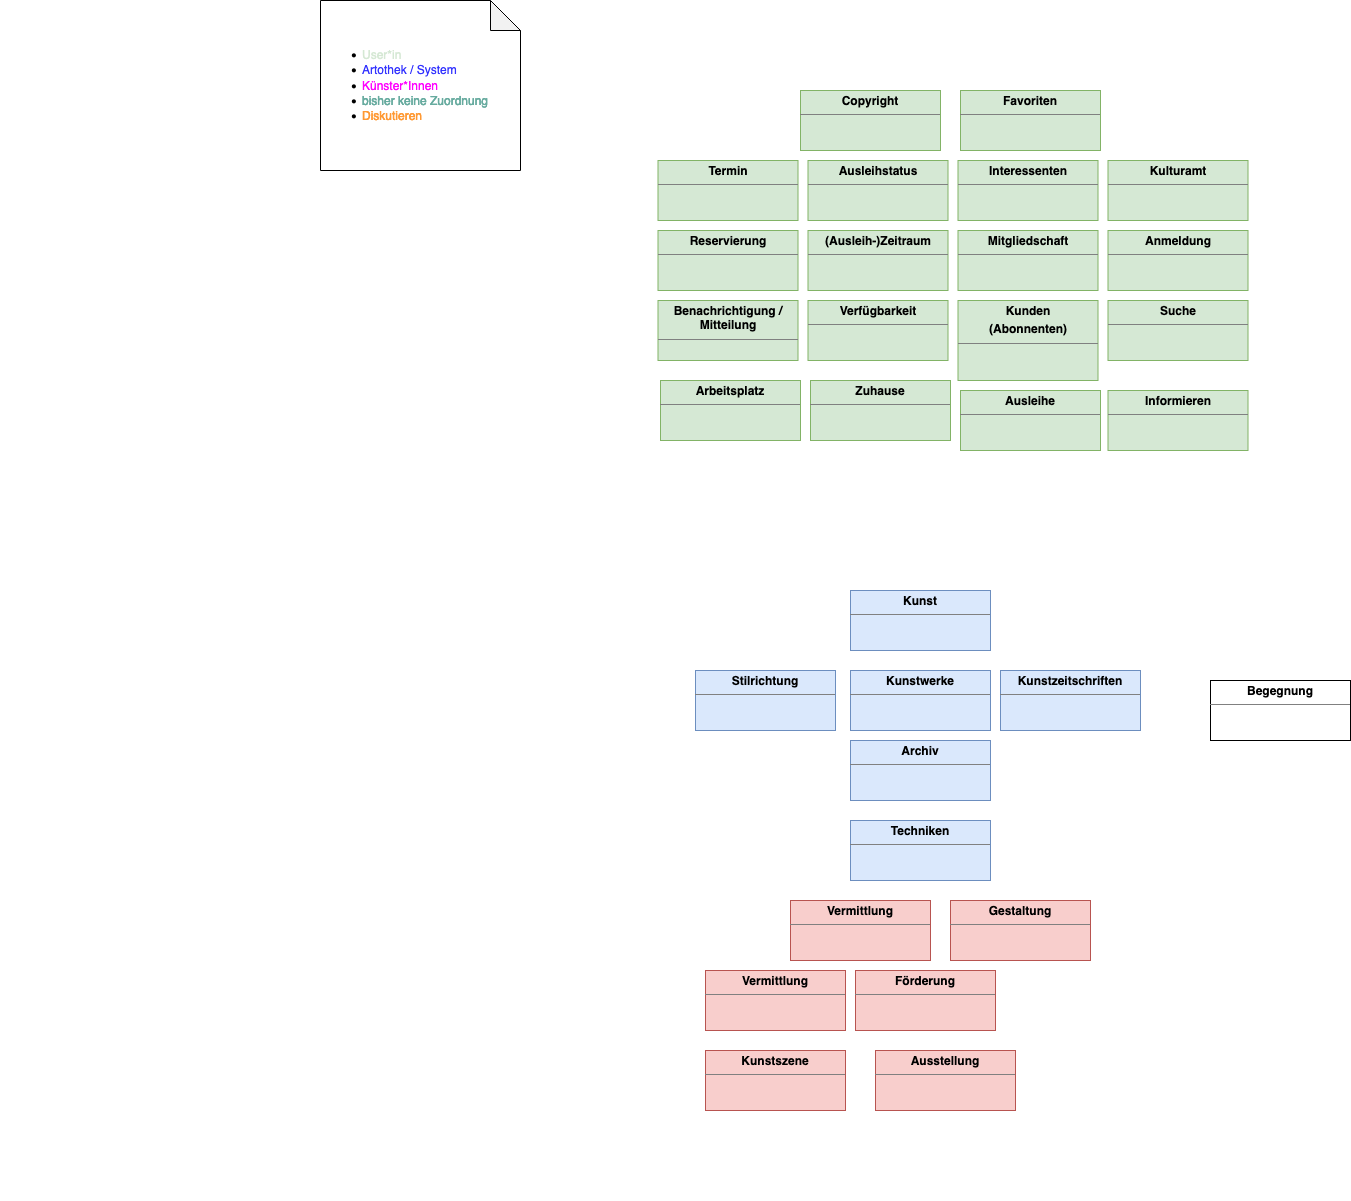

The diagram above was exported from draw.io. Its source (the exported page's mxGraphModel, read from the mxfile embedded in the PNG):
<mxGraphModel dx="2864" dy="2305" grid="1" gridSize="10" guides="1" tooltips="1" connect="1" arrows="1" fold="1" page="1" pageScale="1" pageWidth="827" pageHeight="1169" math="0" shadow="0">
  <root>
    <mxCell id="0" />
    <mxCell id="1" parent="0" />
    <mxCell id="2" value="&lt;p style=&quot;margin: 0px ; margin-top: 4px ; text-align: center&quot;&gt;&lt;b&gt;Kunstwerke&lt;/b&gt;&lt;br&gt;&lt;/p&gt;&lt;hr size=&quot;1&quot;&gt;&lt;div style=&quot;height: 2px&quot;&gt;&lt;/div&gt;" style="verticalAlign=top;align=left;overflow=fill;fontSize=12;fontFamily=Helvetica;html=1;fillColor=#dae8fc;strokeColor=#6c8ebf;" vertex="1" parent="1">
      <mxGeometry x="650" y="150" width="140" height="60" as="geometry" />
    </mxCell>
    <mxCell id="3" value="&lt;p style=&quot;margin: 0px ; margin-top: 4px ; text-align: center&quot;&gt;&lt;b&gt;&lt;span&gt;Interessenten&lt;/span&gt;&lt;/b&gt;&lt;br&gt;&lt;/p&gt;&lt;hr size=&quot;1&quot;&gt;&lt;div style=&quot;height: 2px&quot;&gt;&lt;/div&gt;" style="verticalAlign=top;align=left;overflow=fill;fontSize=12;fontFamily=Helvetica;html=1;fillColor=#d5e8d4;strokeColor=#82b366;" vertex="1" parent="1">
      <mxGeometry x="757.5" y="-360" width="140" height="60" as="geometry" />
    </mxCell>
    <mxCell id="4" value="&lt;p style=&quot;margin: 0px ; margin-top: 4px ; text-align: center&quot;&gt;&lt;b&gt;&lt;span&gt;Kunden&lt;/span&gt;&lt;/b&gt;&lt;/p&gt;&lt;p style=&quot;margin: 0px ; margin-top: 4px ; text-align: center&quot;&gt;&lt;b&gt;&lt;span&gt;(Abonnenten)&lt;/span&gt;&lt;/b&gt;&lt;br&gt;&lt;/p&gt;&lt;hr size=&quot;1&quot;&gt;&lt;div style=&quot;height: 2px&quot;&gt;&lt;/div&gt;" style="verticalAlign=top;align=left;overflow=fill;fontSize=12;fontFamily=Helvetica;html=1;fillColor=#d5e8d4;strokeColor=#82b366;" vertex="1" parent="1">
      <mxGeometry x="757.5" y="-220" width="140" height="80" as="geometry" />
    </mxCell>
    <mxCell id="5" value="&lt;p style=&quot;margin: 0px ; margin-top: 4px ; text-align: center&quot;&gt;&lt;b&gt;&lt;span&gt;Mitgliedschaft&lt;/span&gt;&lt;/b&gt;&lt;br&gt;&lt;/p&gt;&lt;hr size=&quot;1&quot;&gt;&lt;div style=&quot;height: 2px&quot;&gt;&lt;/div&gt;" style="verticalAlign=top;align=left;overflow=fill;fontSize=12;fontFamily=Helvetica;html=1;fillColor=#d5e8d4;strokeColor=#82b366;" vertex="1" parent="1">
      <mxGeometry x="757.5" y="-290" width="140" height="60" as="geometry" />
    </mxCell>
    <mxCell id="6" value="&lt;p style=&quot;margin: 0px ; margin-top: 4px ; text-align: center&quot;&gt;&lt;b&gt;&lt;span&gt;Zuhause&lt;/span&gt;&lt;/b&gt;&lt;br&gt;&lt;/p&gt;&lt;hr size=&quot;1&quot;&gt;&lt;div style=&quot;height: 2px&quot;&gt;&lt;/div&gt;" style="verticalAlign=top;align=left;overflow=fill;fontSize=12;fontFamily=Helvetica;html=1;fillColor=#d5e8d4;strokeColor=#82b366;" vertex="1" parent="1">
      <mxGeometry x="610" y="-140" width="140" height="60" as="geometry" />
    </mxCell>
    <mxCell id="7" value="&lt;p style=&quot;margin: 0px ; margin-top: 4px ; text-align: center&quot;&gt;&lt;b&gt;&lt;span&gt;Arbeitsplatz&lt;/span&gt;&lt;/b&gt;&lt;br&gt;&lt;/p&gt;&lt;hr size=&quot;1&quot;&gt;&lt;div style=&quot;height: 2px&quot;&gt;&lt;/div&gt;" style="verticalAlign=top;align=left;overflow=fill;fontSize=12;fontFamily=Helvetica;html=1;fillColor=#d5e8d4;strokeColor=#82b366;" vertex="1" parent="1">
      <mxGeometry x="460" y="-140" width="140" height="60" as="geometry" />
    </mxCell>
    <mxCell id="8" value="&lt;p style=&quot;margin: 0px ; margin-top: 4px ; text-align: center&quot;&gt;&lt;b&gt;&lt;span&gt;Ausleihe&lt;br&gt;&lt;/span&gt;&lt;/b&gt;&lt;/p&gt;&lt;hr size=&quot;1&quot;&gt;&lt;div style=&quot;height: 2px&quot;&gt;&lt;/div&gt;" style="verticalAlign=top;align=left;overflow=fill;fontSize=12;fontFamily=Helvetica;html=1;fillColor=#d5e8d4;strokeColor=#82b366;" vertex="1" parent="1">
      <mxGeometry x="760" y="-130" width="140" height="60" as="geometry" />
    </mxCell>
    <mxCell id="9" value="&lt;p style=&quot;margin: 0px ; margin-top: 4px ; text-align: center&quot;&gt;&lt;b&gt;&lt;span&gt;Förderung&lt;br&gt;&lt;/span&gt;&lt;/b&gt;&lt;/p&gt;&lt;hr size=&quot;1&quot;&gt;&lt;div style=&quot;height: 2px&quot;&gt;&lt;/div&gt;" style="verticalAlign=top;align=left;overflow=fill;fontSize=12;fontFamily=Helvetica;html=1;fillColor=#f8cecc;strokeColor=#b85450;" vertex="1" parent="1">
      <mxGeometry x="655" y="450" width="140" height="60" as="geometry" />
    </mxCell>
    <mxCell id="10" value="&lt;p style=&quot;margin: 0px ; margin-top: 4px ; text-align: center&quot;&gt;&lt;b&gt;&lt;span&gt;Vermittlung&lt;br&gt;&lt;/span&gt;&lt;/b&gt;&lt;/p&gt;&lt;hr size=&quot;1&quot;&gt;&lt;div style=&quot;height: 2px&quot;&gt;&lt;/div&gt;" style="verticalAlign=top;align=left;overflow=fill;fontSize=12;fontFamily=Helvetica;html=1;fillColor=#f8cecc;strokeColor=#b85450;" vertex="1" parent="1">
      <mxGeometry x="505" y="450" width="140" height="60" as="geometry" />
    </mxCell>
    <mxCell id="11" value="&lt;p style=&quot;margin: 0px ; margin-top: 4px ; text-align: center&quot;&gt;&lt;b&gt;&lt;span&gt;Informieren&lt;br&gt;&lt;/span&gt;&lt;/b&gt;&lt;/p&gt;&lt;hr size=&quot;1&quot;&gt;&lt;div style=&quot;height: 2px&quot;&gt;&lt;/div&gt;" style="verticalAlign=top;align=left;overflow=fill;fontSize=12;fontFamily=Helvetica;html=1;fillColor=#d5e8d4;strokeColor=#82b366;" vertex="1" parent="1">
      <mxGeometry x="907.5" y="-130" width="140" height="60" as="geometry" />
    </mxCell>
    <mxCell id="12" value="&lt;p style=&quot;margin: 0px ; margin-top: 4px ; text-align: center&quot;&gt;&lt;b&gt;&lt;span&gt;Archiv&lt;br&gt;&lt;/span&gt;&lt;/b&gt;&lt;/p&gt;&lt;hr size=&quot;1&quot;&gt;&lt;div style=&quot;height: 2px&quot;&gt;&lt;/div&gt;" style="verticalAlign=top;align=left;overflow=fill;fontSize=12;fontFamily=Helvetica;html=1;fillColor=#dae8fc;strokeColor=#6c8ebf;" vertex="1" parent="1">
      <mxGeometry x="650" y="220" width="140" height="60" as="geometry" />
    </mxCell>
    <mxCell id="13" value="&lt;p style=&quot;margin: 0px ; margin-top: 4px ; text-align: center&quot;&gt;&lt;b&gt;&lt;span&gt;&lt;/span&gt;&lt;/b&gt;&lt;b&gt;&lt;span&gt;Kunstszene&lt;/span&gt;&lt;/b&gt;&lt;/p&gt;&lt;hr size=&quot;1&quot;&gt;&lt;div style=&quot;height: 2px&quot;&gt;&lt;/div&gt;" style="verticalAlign=top;align=left;overflow=fill;fontSize=12;fontFamily=Helvetica;html=1;fillColor=#f8cecc;strokeColor=#b85450;" vertex="1" parent="1">
      <mxGeometry x="505" y="530" width="140" height="60" as="geometry" />
    </mxCell>
    <mxCell id="14" value="&lt;p style=&quot;margin: 0px ; margin-top: 4px ; text-align: center&quot;&gt;&lt;b&gt;&lt;span&gt;Kunstzeitschriften&lt;/span&gt;&lt;/b&gt;&lt;/p&gt;&lt;hr size=&quot;1&quot;&gt;&lt;div style=&quot;height: 2px&quot;&gt;&lt;/div&gt;" style="verticalAlign=top;align=left;overflow=fill;fontSize=12;fontFamily=Helvetica;html=1;fillColor=#dae8fc;strokeColor=#6c8ebf;" vertex="1" parent="1">
      <mxGeometry x="800" y="150" width="140" height="60" as="geometry" />
    </mxCell>
    <mxCell id="15" value="&lt;p style=&quot;margin: 0px ; margin-top: 4px ; text-align: center&quot;&gt;&lt;b&gt;Kulturamt&lt;/b&gt;&lt;/p&gt;&lt;hr size=&quot;1&quot;&gt;&lt;div style=&quot;height: 2px&quot;&gt;&lt;/div&gt;" style="verticalAlign=top;align=left;overflow=fill;fontSize=12;fontFamily=Helvetica;html=1;fillColor=#d5e8d4;strokeColor=#82b366;" vertex="1" parent="1">
      <mxGeometry x="907.5" y="-360" width="140" height="60" as="geometry" />
    </mxCell>
    <mxCell id="16" value="&lt;p style=&quot;margin: 0px ; margin-top: 4px ; text-align: center&quot;&gt;&lt;b&gt;Begegnung&lt;/b&gt;&lt;/p&gt;&lt;hr size=&quot;1&quot;&gt;&lt;div style=&quot;height: 2px&quot;&gt;&lt;/div&gt;" style="verticalAlign=top;align=left;overflow=fill;fontSize=12;fontFamily=Helvetica;html=1;" vertex="1" parent="1">
      <mxGeometry x="1010" y="160" width="140" height="60" as="geometry" />
    </mxCell>
    <mxCell id="17" value="&lt;p style=&quot;margin: 0px ; margin-top: 4px ; text-align: center&quot;&gt;&lt;b&gt;Ausstellung&lt;/b&gt;&lt;/p&gt;&lt;hr size=&quot;1&quot;&gt;&lt;div style=&quot;height: 2px&quot;&gt;&lt;/div&gt;" style="verticalAlign=top;align=left;overflow=fill;fontSize=12;fontFamily=Helvetica;html=1;fillColor=#f8cecc;strokeColor=#b85450;" vertex="1" parent="1">
      <mxGeometry x="675" y="530" width="140" height="60" as="geometry" />
    </mxCell>
    <mxCell id="18" value="&lt;p style=&quot;margin: 0px ; margin-top: 4px ; text-align: center&quot;&gt;&lt;b&gt;Stilrichtung&lt;/b&gt;&lt;br&gt;&lt;/p&gt;&lt;hr size=&quot;1&quot;&gt;&lt;div style=&quot;height: 2px&quot;&gt;&lt;/div&gt;" style="verticalAlign=top;align=left;overflow=fill;fontSize=12;fontFamily=Helvetica;html=1;fillColor=#dae8fc;strokeColor=#6c8ebf;" vertex="1" parent="1">
      <mxGeometry x="495" y="150" width="140" height="60" as="geometry" />
    </mxCell>
    <mxCell id="19" value="&lt;p style=&quot;margin: 0px ; margin-top: 4px ; text-align: center&quot;&gt;&lt;b&gt;Techniken&lt;/b&gt;&lt;br&gt;&lt;/p&gt;&lt;hr size=&quot;1&quot;&gt;&lt;div style=&quot;height: 2px&quot;&gt;&lt;/div&gt;" style="verticalAlign=top;align=left;overflow=fill;fontSize=12;fontFamily=Helvetica;html=1;fillColor=#dae8fc;strokeColor=#6c8ebf;" vertex="1" parent="1">
      <mxGeometry x="650" y="300" width="140" height="60" as="geometry" />
    </mxCell>
    <mxCell id="20" value="&lt;p style=&quot;margin: 0px ; margin-top: 4px ; text-align: center&quot;&gt;&lt;b&gt;Kunst&lt;/b&gt;&lt;br&gt;&lt;/p&gt;&lt;hr size=&quot;1&quot;&gt;&lt;div style=&quot;height: 2px&quot;&gt;&lt;/div&gt;" style="verticalAlign=top;align=left;overflow=fill;fontSize=12;fontFamily=Helvetica;html=1;fillColor=#dae8fc;strokeColor=#6c8ebf;" vertex="1" parent="1">
      <mxGeometry x="650" y="70" width="140" height="60" as="geometry" />
    </mxCell>
    <mxCell id="21" value="&lt;p style=&quot;margin: 0px ; margin-top: 4px ; text-align: center&quot;&gt;&lt;b&gt;&lt;span&gt;Vermittlung&lt;br&gt;&lt;/span&gt;&lt;/b&gt;&lt;/p&gt;&lt;hr size=&quot;1&quot;&gt;&lt;div style=&quot;height: 2px&quot;&gt;&lt;/div&gt;" style="verticalAlign=top;align=left;overflow=fill;fontSize=12;fontFamily=Helvetica;html=1;fillColor=#f8cecc;strokeColor=#b85450;" vertex="1" parent="1">
      <mxGeometry x="590" y="380" width="140" height="60" as="geometry" />
    </mxCell>
    <mxCell id="22" value="&lt;p style=&quot;margin: 0px ; margin-top: 4px ; text-align: center&quot;&gt;&lt;b&gt;&lt;span&gt;Gestaltung&lt;br&gt;&lt;/span&gt;&lt;/b&gt;&lt;/p&gt;&lt;hr size=&quot;1&quot;&gt;&lt;div style=&quot;height: 2px&quot;&gt;&lt;/div&gt;" style="verticalAlign=top;align=left;overflow=fill;fontSize=12;fontFamily=Helvetica;html=1;fillColor=#f8cecc;strokeColor=#b85450;" vertex="1" parent="1">
      <mxGeometry x="750" y="380" width="140" height="60" as="geometry" />
    </mxCell>
    <mxCell id="23" value="&lt;p style=&quot;margin: 0px ; margin-top: 4px ; text-align: center&quot;&gt;&lt;b&gt;&lt;span&gt;Anmeldung&lt;/span&gt;&lt;/b&gt;&lt;/p&gt;&lt;hr size=&quot;1&quot;&gt;&lt;div style=&quot;height: 2px&quot;&gt;&lt;/div&gt;" style="verticalAlign=top;align=left;overflow=fill;fontSize=12;fontFamily=Helvetica;html=1;fillColor=#d5e8d4;strokeColor=#82b366;" vertex="1" parent="1">
      <mxGeometry x="907.5" y="-290" width="140" height="60" as="geometry" />
    </mxCell>
    <mxCell id="24" value="&lt;p style=&quot;margin: 0px ; margin-top: 4px ; text-align: center&quot;&gt;&lt;b&gt;&lt;span&gt;Suche&lt;br&gt;&lt;/span&gt;&lt;/b&gt;&lt;/p&gt;&lt;hr size=&quot;1&quot;&gt;&lt;div style=&quot;height: 2px&quot;&gt;&lt;/div&gt;" style="verticalAlign=top;align=left;overflow=fill;fontSize=12;fontFamily=Helvetica;html=1;fillColor=#d5e8d4;strokeColor=#82b366;" vertex="1" parent="1">
      <mxGeometry x="907.5" y="-220" width="140" height="60" as="geometry" />
    </mxCell>
    <mxCell id="25" value="&lt;p style=&quot;margin: 0px ; margin-top: 4px ; text-align: center&quot;&gt;&lt;b&gt;Ausleihstatus&lt;/b&gt;&lt;/p&gt;&lt;hr size=&quot;1&quot;&gt;&lt;div style=&quot;height: 2px&quot;&gt;&lt;/div&gt;" style="verticalAlign=top;align=left;overflow=fill;fontSize=12;fontFamily=Helvetica;html=1;fillColor=#d5e8d4;strokeColor=#82b366;" vertex="1" parent="1">
      <mxGeometry x="607.5" y="-360" width="140" height="60" as="geometry" />
    </mxCell>
    <mxCell id="26" value="&lt;p style=&quot;margin: 0px ; margin-top: 4px ; text-align: center&quot;&gt;&lt;b&gt;(Ausleih-)Zeitraum&lt;/b&gt;&lt;/p&gt;&lt;hr size=&quot;1&quot;&gt;&lt;div style=&quot;height: 2px&quot;&gt;&lt;/div&gt;" style="verticalAlign=top;align=left;overflow=fill;fontSize=12;fontFamily=Helvetica;html=1;fillColor=#d5e8d4;strokeColor=#82b366;" vertex="1" parent="1">
      <mxGeometry x="607.5" y="-290" width="140" height="60" as="geometry" />
    </mxCell>
    <mxCell id="27" value="&lt;p style=&quot;margin: 0px ; margin-top: 4px ; text-align: center&quot;&gt;&lt;b&gt;Verfügbarkeit&lt;/b&gt;&lt;/p&gt;&lt;hr size=&quot;1&quot;&gt;&lt;div style=&quot;height: 2px&quot;&gt;&lt;/div&gt;" style="verticalAlign=top;align=left;overflow=fill;fontSize=12;fontFamily=Helvetica;html=1;fillColor=#d5e8d4;strokeColor=#82b366;" vertex="1" parent="1">
      <mxGeometry x="607.5" y="-220" width="140" height="60" as="geometry" />
    </mxCell>
    <mxCell id="28" value="&lt;p style=&quot;margin: 0px ; margin-top: 4px ; text-align: center&quot;&gt;&lt;b&gt;Termin&lt;/b&gt;&lt;br&gt;&lt;/p&gt;&lt;hr size=&quot;1&quot;&gt;&lt;div style=&quot;height: 2px&quot;&gt;&lt;/div&gt;" style="verticalAlign=top;align=left;overflow=fill;fontSize=12;fontFamily=Helvetica;html=1;fillColor=#d5e8d4;strokeColor=#82b366;" vertex="1" parent="1">
      <mxGeometry x="457.5" y="-360" width="140" height="60" as="geometry" />
    </mxCell>
    <mxCell id="29" value="&lt;p style=&quot;margin: 0px ; margin-top: 4px ; text-align: center&quot;&gt;&lt;b&gt;Reservierung&lt;/b&gt;&lt;br&gt;&lt;/p&gt;&lt;hr size=&quot;1&quot;&gt;&lt;div style=&quot;height: 2px&quot;&gt;&lt;/div&gt;" style="verticalAlign=top;align=left;overflow=fill;fontSize=12;fontFamily=Helvetica;html=1;fillColor=#d5e8d4;strokeColor=#82b366;" vertex="1" parent="1">
      <mxGeometry x="457.5" y="-290" width="140" height="60" as="geometry" />
    </mxCell>
    <mxCell id="30" value="&lt;p style=&quot;margin: 0px ; margin-top: 4px ; text-align: center&quot;&gt;&lt;b&gt;Benachrichtigung /&lt;br&gt;Mitteilung&lt;/b&gt;&lt;br&gt;&lt;/p&gt;&lt;hr size=&quot;1&quot;&gt;&lt;div style=&quot;height: 2px&quot;&gt;&lt;/div&gt;" style="verticalAlign=top;align=left;overflow=fill;fontSize=12;fontFamily=Helvetica;html=1;fillColor=#d5e8d4;strokeColor=#82b366;" vertex="1" parent="1">
      <mxGeometry x="457.5" y="-220" width="140" height="60" as="geometry" />
    </mxCell>
    <mxCell id="31" value="&lt;p style=&quot;margin: 0px ; margin-top: 4px ; text-align: center&quot;&gt;&lt;b&gt;Copyright&lt;/b&gt;&lt;/p&gt;&lt;hr size=&quot;1&quot;&gt;&lt;div style=&quot;height: 2px&quot;&gt;&lt;/div&gt;" style="verticalAlign=top;align=left;overflow=fill;fontSize=12;fontFamily=Helvetica;html=1;fillColor=#d5e8d4;strokeColor=#82b366;" vertex="1" parent="1">
      <mxGeometry x="600" y="-430" width="140" height="60" as="geometry" />
    </mxCell>
    <mxCell id="32" value="&lt;p style=&quot;margin: 0px ; margin-top: 4px ; text-align: center&quot;&gt;&lt;b&gt;Favoriten&lt;/b&gt;&lt;/p&gt;&lt;hr size=&quot;1&quot;&gt;&lt;div style=&quot;height: 2px&quot;&gt;&lt;/div&gt;" style="verticalAlign=top;align=left;overflow=fill;fontSize=12;fontFamily=Helvetica;html=1;fillColor=#d5e8d4;strokeColor=#82b366;" vertex="1" parent="1">
      <mxGeometry x="760" y="-430" width="140" height="60" as="geometry" />
    </mxCell>
    <mxCell id="33" value="&lt;div align=&quot;left&quot;&gt;&lt;ul&gt;&lt;li&gt;&lt;font color=&quot;#D5E8D4&quot;&gt;User*in&lt;/font&gt;&lt;/li&gt;&lt;li&gt;&lt;font color=&quot;#3333FF&quot;&gt;Artothek / System&lt;/font&gt;&lt;/li&gt;&lt;li&gt;&lt;font color=&quot;#FF00FF&quot;&gt;Künster*Innen&lt;/font&gt;&lt;/li&gt;&lt;li&gt;&lt;font color=&quot;#FF00FF&quot;&gt;&lt;font color=&quot;#67AB9F&quot;&gt;bisher keine Zuordnung&lt;/font&gt;&lt;/font&gt;&lt;/li&gt;&lt;li&gt;&lt;font color=&quot;#FF00FF&quot;&gt;&lt;font color=&quot;#67AB9F&quot;&gt;&lt;font color=&quot;#FF9933&quot;&gt;Diskutieren&lt;/font&gt;&lt;br&gt;&lt;/font&gt;&lt;/font&gt;&lt;/li&gt;&lt;/ul&gt;&lt;/div&gt;" style="shape=note;whiteSpace=wrap;html=1;backgroundOutline=1;darkOpacity=0.05;align=left;" vertex="1" parent="1">
      <mxGeometry x="120" y="-520" width="200" height="170" as="geometry" />
    </mxCell>
  </root>
</mxGraphModel>